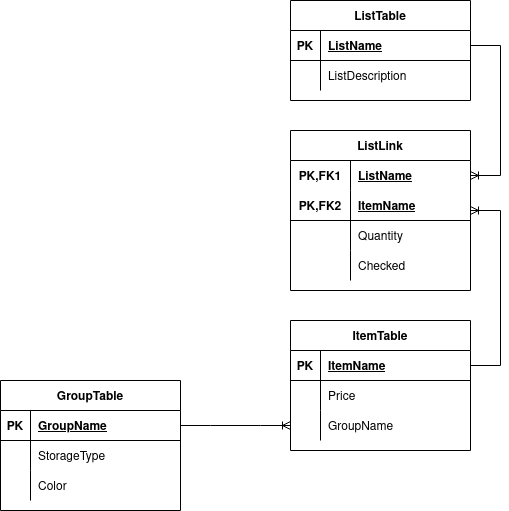

The diagram above was exported from draw.io. Its source (the exported page's mxGraphModel, read from the mxfile embedded in the PNG):
<mxGraphModel dx="2926" dy="1062" grid="1" gridSize="10" guides="1" tooltips="1" connect="1" arrows="1" fold="1" page="1" pageScale="1" pageWidth="850" pageHeight="1100" math="0" shadow="0" extFonts="Permanent Marker^https://fonts.googleapis.com/css?family=Permanent+Marker">
  <root>
    <mxCell id="0" />
    <mxCell id="1" parent="0" />
    <mxCell id="xPuqwI5Jzu7869j1w8s4-1" value="ItemTable" style="shape=table;startSize=30;container=1;collapsible=1;childLayout=tableLayout;fixedRows=1;rowLines=0;fontStyle=1;align=center;resizeLast=1;" vertex="1" parent="1">
      <mxGeometry x="380" y="400" width="180" height="130" as="geometry" />
    </mxCell>
    <mxCell id="xPuqwI5Jzu7869j1w8s4-2" value="" style="shape=tableRow;horizontal=0;startSize=0;swimlaneHead=0;swimlaneBody=0;fillColor=none;collapsible=0;dropTarget=0;points=[[0,0.5],[1,0.5]];portConstraint=eastwest;top=0;left=0;right=0;bottom=1;" vertex="1" parent="xPuqwI5Jzu7869j1w8s4-1">
      <mxGeometry y="30" width="180" height="30" as="geometry" />
    </mxCell>
    <mxCell id="xPuqwI5Jzu7869j1w8s4-3" value="PK" style="shape=partialRectangle;connectable=0;fillColor=none;top=0;left=0;bottom=0;right=0;fontStyle=1;overflow=hidden;" vertex="1" parent="xPuqwI5Jzu7869j1w8s4-2">
      <mxGeometry width="30" height="30" as="geometry">
        <mxRectangle width="30" height="30" as="alternateBounds" />
      </mxGeometry>
    </mxCell>
    <mxCell id="xPuqwI5Jzu7869j1w8s4-4" value="ItemName" style="shape=partialRectangle;connectable=0;fillColor=none;top=0;left=0;bottom=0;right=0;align=left;spacingLeft=6;fontStyle=5;overflow=hidden;" vertex="1" parent="xPuqwI5Jzu7869j1w8s4-2">
      <mxGeometry x="30" width="150" height="30" as="geometry">
        <mxRectangle width="150" height="30" as="alternateBounds" />
      </mxGeometry>
    </mxCell>
    <mxCell id="xPuqwI5Jzu7869j1w8s4-5" value="" style="shape=tableRow;horizontal=0;startSize=0;swimlaneHead=0;swimlaneBody=0;fillColor=none;collapsible=0;dropTarget=0;points=[[0,0.5],[1,0.5]];portConstraint=eastwest;top=0;left=0;right=0;bottom=0;" vertex="1" parent="xPuqwI5Jzu7869j1w8s4-1">
      <mxGeometry y="60" width="180" height="30" as="geometry" />
    </mxCell>
    <mxCell id="xPuqwI5Jzu7869j1w8s4-6" value="" style="shape=partialRectangle;connectable=0;fillColor=none;top=0;left=0;bottom=0;right=0;editable=1;overflow=hidden;" vertex="1" parent="xPuqwI5Jzu7869j1w8s4-5">
      <mxGeometry width="30" height="30" as="geometry">
        <mxRectangle width="30" height="30" as="alternateBounds" />
      </mxGeometry>
    </mxCell>
    <mxCell id="xPuqwI5Jzu7869j1w8s4-7" value="Price" style="shape=partialRectangle;connectable=0;fillColor=none;top=0;left=0;bottom=0;right=0;align=left;spacingLeft=6;overflow=hidden;" vertex="1" parent="xPuqwI5Jzu7869j1w8s4-5">
      <mxGeometry x="30" width="150" height="30" as="geometry">
        <mxRectangle width="150" height="30" as="alternateBounds" />
      </mxGeometry>
    </mxCell>
    <mxCell id="xPuqwI5Jzu7869j1w8s4-8" value="" style="shape=tableRow;horizontal=0;startSize=0;swimlaneHead=0;swimlaneBody=0;fillColor=none;collapsible=0;dropTarget=0;points=[[0,0.5],[1,0.5]];portConstraint=eastwest;top=0;left=0;right=0;bottom=0;" vertex="1" parent="xPuqwI5Jzu7869j1w8s4-1">
      <mxGeometry y="90" width="180" height="30" as="geometry" />
    </mxCell>
    <mxCell id="xPuqwI5Jzu7869j1w8s4-9" value="" style="shape=partialRectangle;connectable=0;fillColor=none;top=0;left=0;bottom=0;right=0;editable=1;overflow=hidden;" vertex="1" parent="xPuqwI5Jzu7869j1w8s4-8">
      <mxGeometry width="30" height="30" as="geometry">
        <mxRectangle width="30" height="30" as="alternateBounds" />
      </mxGeometry>
    </mxCell>
    <mxCell id="xPuqwI5Jzu7869j1w8s4-10" value="GroupName" style="shape=partialRectangle;connectable=0;fillColor=none;top=0;left=0;bottom=0;right=0;align=left;spacingLeft=6;overflow=hidden;" vertex="1" parent="xPuqwI5Jzu7869j1w8s4-8">
      <mxGeometry x="30" width="150" height="30" as="geometry">
        <mxRectangle width="150" height="30" as="alternateBounds" />
      </mxGeometry>
    </mxCell>
    <mxCell id="xPuqwI5Jzu7869j1w8s4-14" value="GroupTable" style="shape=table;startSize=30;container=1;collapsible=1;childLayout=tableLayout;fixedRows=1;rowLines=0;fontStyle=1;align=center;resizeLast=1;" vertex="1" parent="1">
      <mxGeometry x="90" y="460" width="180" height="130" as="geometry" />
    </mxCell>
    <mxCell id="xPuqwI5Jzu7869j1w8s4-15" value="" style="shape=tableRow;horizontal=0;startSize=0;swimlaneHead=0;swimlaneBody=0;fillColor=none;collapsible=0;dropTarget=0;points=[[0,0.5],[1,0.5]];portConstraint=eastwest;top=0;left=0;right=0;bottom=1;" vertex="1" parent="xPuqwI5Jzu7869j1w8s4-14">
      <mxGeometry y="30" width="180" height="30" as="geometry" />
    </mxCell>
    <mxCell id="xPuqwI5Jzu7869j1w8s4-16" value="PK" style="shape=partialRectangle;connectable=0;fillColor=none;top=0;left=0;bottom=0;right=0;fontStyle=1;overflow=hidden;" vertex="1" parent="xPuqwI5Jzu7869j1w8s4-15">
      <mxGeometry width="30" height="30" as="geometry">
        <mxRectangle width="30" height="30" as="alternateBounds" />
      </mxGeometry>
    </mxCell>
    <mxCell id="xPuqwI5Jzu7869j1w8s4-17" value="GroupName" style="shape=partialRectangle;connectable=0;fillColor=none;top=0;left=0;bottom=0;right=0;align=left;spacingLeft=6;fontStyle=5;overflow=hidden;" vertex="1" parent="xPuqwI5Jzu7869j1w8s4-15">
      <mxGeometry x="30" width="150" height="30" as="geometry">
        <mxRectangle width="150" height="30" as="alternateBounds" />
      </mxGeometry>
    </mxCell>
    <mxCell id="xPuqwI5Jzu7869j1w8s4-18" value="" style="shape=tableRow;horizontal=0;startSize=0;swimlaneHead=0;swimlaneBody=0;fillColor=none;collapsible=0;dropTarget=0;points=[[0,0.5],[1,0.5]];portConstraint=eastwest;top=0;left=0;right=0;bottom=0;" vertex="1" parent="xPuqwI5Jzu7869j1w8s4-14">
      <mxGeometry y="60" width="180" height="30" as="geometry" />
    </mxCell>
    <mxCell id="xPuqwI5Jzu7869j1w8s4-19" value="" style="shape=partialRectangle;connectable=0;fillColor=none;top=0;left=0;bottom=0;right=0;editable=1;overflow=hidden;" vertex="1" parent="xPuqwI5Jzu7869j1w8s4-18">
      <mxGeometry width="30" height="30" as="geometry">
        <mxRectangle width="30" height="30" as="alternateBounds" />
      </mxGeometry>
    </mxCell>
    <mxCell id="xPuqwI5Jzu7869j1w8s4-20" value="StorageType" style="shape=partialRectangle;connectable=0;fillColor=none;top=0;left=0;bottom=0;right=0;align=left;spacingLeft=6;overflow=hidden;" vertex="1" parent="xPuqwI5Jzu7869j1w8s4-18">
      <mxGeometry x="30" width="150" height="30" as="geometry">
        <mxRectangle width="150" height="30" as="alternateBounds" />
      </mxGeometry>
    </mxCell>
    <mxCell id="xPuqwI5Jzu7869j1w8s4-21" value="" style="shape=tableRow;horizontal=0;startSize=0;swimlaneHead=0;swimlaneBody=0;fillColor=none;collapsible=0;dropTarget=0;points=[[0,0.5],[1,0.5]];portConstraint=eastwest;top=0;left=0;right=0;bottom=0;" vertex="1" parent="xPuqwI5Jzu7869j1w8s4-14">
      <mxGeometry y="90" width="180" height="30" as="geometry" />
    </mxCell>
    <mxCell id="xPuqwI5Jzu7869j1w8s4-22" value="" style="shape=partialRectangle;connectable=0;fillColor=none;top=0;left=0;bottom=0;right=0;editable=1;overflow=hidden;" vertex="1" parent="xPuqwI5Jzu7869j1w8s4-21">
      <mxGeometry width="30" height="30" as="geometry">
        <mxRectangle width="30" height="30" as="alternateBounds" />
      </mxGeometry>
    </mxCell>
    <mxCell id="xPuqwI5Jzu7869j1w8s4-23" value="Color" style="shape=partialRectangle;connectable=0;fillColor=none;top=0;left=0;bottom=0;right=0;align=left;spacingLeft=6;overflow=hidden;" vertex="1" parent="xPuqwI5Jzu7869j1w8s4-21">
      <mxGeometry x="30" width="150" height="30" as="geometry">
        <mxRectangle width="150" height="30" as="alternateBounds" />
      </mxGeometry>
    </mxCell>
    <mxCell id="xPuqwI5Jzu7869j1w8s4-27" value="" style="edgeStyle=entityRelationEdgeStyle;fontSize=12;html=1;endArrow=ERoneToMany;rounded=0;exitX=1;exitY=0.5;exitDx=0;exitDy=0;entryX=0;entryY=0.5;entryDx=0;entryDy=0;" edge="1" parent="1" source="xPuqwI5Jzu7869j1w8s4-15" target="xPuqwI5Jzu7869j1w8s4-8">
      <mxGeometry width="100" height="100" relative="1" as="geometry">
        <mxPoint x="370" y="590" as="sourcePoint" />
        <mxPoint x="470" y="490" as="targetPoint" />
      </mxGeometry>
    </mxCell>
    <mxCell id="xPuqwI5Jzu7869j1w8s4-28" value="ListTable" style="shape=table;startSize=30;container=1;collapsible=1;childLayout=tableLayout;fixedRows=1;rowLines=0;fontStyle=1;align=center;resizeLast=1;" vertex="1" parent="1">
      <mxGeometry x="380" y="80" width="180" height="100" as="geometry" />
    </mxCell>
    <mxCell id="xPuqwI5Jzu7869j1w8s4-29" value="" style="shape=tableRow;horizontal=0;startSize=0;swimlaneHead=0;swimlaneBody=0;fillColor=none;collapsible=0;dropTarget=0;points=[[0,0.5],[1,0.5]];portConstraint=eastwest;top=0;left=0;right=0;bottom=1;" vertex="1" parent="xPuqwI5Jzu7869j1w8s4-28">
      <mxGeometry y="30" width="180" height="30" as="geometry" />
    </mxCell>
    <mxCell id="xPuqwI5Jzu7869j1w8s4-30" value="PK" style="shape=partialRectangle;connectable=0;fillColor=none;top=0;left=0;bottom=0;right=0;fontStyle=1;overflow=hidden;" vertex="1" parent="xPuqwI5Jzu7869j1w8s4-29">
      <mxGeometry width="30" height="30" as="geometry">
        <mxRectangle width="30" height="30" as="alternateBounds" />
      </mxGeometry>
    </mxCell>
    <mxCell id="xPuqwI5Jzu7869j1w8s4-31" value="ListName" style="shape=partialRectangle;connectable=0;fillColor=none;top=0;left=0;bottom=0;right=0;align=left;spacingLeft=6;fontStyle=5;overflow=hidden;" vertex="1" parent="xPuqwI5Jzu7869j1w8s4-29">
      <mxGeometry x="30" width="150" height="30" as="geometry">
        <mxRectangle width="150" height="30" as="alternateBounds" />
      </mxGeometry>
    </mxCell>
    <mxCell id="xPuqwI5Jzu7869j1w8s4-32" value="" style="shape=tableRow;horizontal=0;startSize=0;swimlaneHead=0;swimlaneBody=0;fillColor=none;collapsible=0;dropTarget=0;points=[[0,0.5],[1,0.5]];portConstraint=eastwest;top=0;left=0;right=0;bottom=0;" vertex="1" parent="xPuqwI5Jzu7869j1w8s4-28">
      <mxGeometry y="60" width="180" height="30" as="geometry" />
    </mxCell>
    <mxCell id="xPuqwI5Jzu7869j1w8s4-33" value="" style="shape=partialRectangle;connectable=0;fillColor=none;top=0;left=0;bottom=0;right=0;editable=1;overflow=hidden;" vertex="1" parent="xPuqwI5Jzu7869j1w8s4-32">
      <mxGeometry width="30" height="30" as="geometry">
        <mxRectangle width="30" height="30" as="alternateBounds" />
      </mxGeometry>
    </mxCell>
    <mxCell id="xPuqwI5Jzu7869j1w8s4-34" value="ListDescription" style="shape=partialRectangle;connectable=0;fillColor=none;top=0;left=0;bottom=0;right=0;align=left;spacingLeft=6;overflow=hidden;" vertex="1" parent="xPuqwI5Jzu7869j1w8s4-32">
      <mxGeometry x="30" width="150" height="30" as="geometry">
        <mxRectangle width="150" height="30" as="alternateBounds" />
      </mxGeometry>
    </mxCell>
    <mxCell id="xPuqwI5Jzu7869j1w8s4-54" value="ListLink" style="shape=table;startSize=30;container=1;collapsible=1;childLayout=tableLayout;fixedRows=1;rowLines=0;fontStyle=1;align=center;resizeLast=1;" vertex="1" parent="1">
      <mxGeometry x="380" y="210" width="180" height="160" as="geometry" />
    </mxCell>
    <mxCell id="xPuqwI5Jzu7869j1w8s4-55" value="" style="shape=tableRow;horizontal=0;startSize=0;swimlaneHead=0;swimlaneBody=0;fillColor=none;collapsible=0;dropTarget=0;points=[[0,0.5],[1,0.5]];portConstraint=eastwest;top=0;left=0;right=0;bottom=0;" vertex="1" parent="xPuqwI5Jzu7869j1w8s4-54">
      <mxGeometry y="30" width="180" height="30" as="geometry" />
    </mxCell>
    <mxCell id="xPuqwI5Jzu7869j1w8s4-56" value="PK,FK1" style="shape=partialRectangle;connectable=0;fillColor=none;top=0;left=0;bottom=0;right=0;fontStyle=1;overflow=hidden;" vertex="1" parent="xPuqwI5Jzu7869j1w8s4-55">
      <mxGeometry width="60" height="30" as="geometry">
        <mxRectangle width="60" height="30" as="alternateBounds" />
      </mxGeometry>
    </mxCell>
    <mxCell id="xPuqwI5Jzu7869j1w8s4-57" value="ListName" style="shape=partialRectangle;connectable=0;fillColor=none;top=0;left=0;bottom=0;right=0;align=left;spacingLeft=6;fontStyle=5;overflow=hidden;" vertex="1" parent="xPuqwI5Jzu7869j1w8s4-55">
      <mxGeometry x="60" width="120" height="30" as="geometry">
        <mxRectangle width="120" height="30" as="alternateBounds" />
      </mxGeometry>
    </mxCell>
    <mxCell id="xPuqwI5Jzu7869j1w8s4-58" value="" style="shape=tableRow;horizontal=0;startSize=0;swimlaneHead=0;swimlaneBody=0;fillColor=none;collapsible=0;dropTarget=0;points=[[0,0.5],[1,0.5]];portConstraint=eastwest;top=0;left=0;right=0;bottom=1;" vertex="1" parent="xPuqwI5Jzu7869j1w8s4-54">
      <mxGeometry y="60" width="180" height="30" as="geometry" />
    </mxCell>
    <mxCell id="xPuqwI5Jzu7869j1w8s4-59" value="PK,FK2" style="shape=partialRectangle;connectable=0;fillColor=none;top=0;left=0;bottom=0;right=0;fontStyle=1;overflow=hidden;" vertex="1" parent="xPuqwI5Jzu7869j1w8s4-58">
      <mxGeometry width="60" height="30" as="geometry">
        <mxRectangle width="60" height="30" as="alternateBounds" />
      </mxGeometry>
    </mxCell>
    <mxCell id="xPuqwI5Jzu7869j1w8s4-60" value="ItemName" style="shape=partialRectangle;connectable=0;fillColor=none;top=0;left=0;bottom=0;right=0;align=left;spacingLeft=6;fontStyle=5;overflow=hidden;" vertex="1" parent="xPuqwI5Jzu7869j1w8s4-58">
      <mxGeometry x="60" width="120" height="30" as="geometry">
        <mxRectangle width="120" height="30" as="alternateBounds" />
      </mxGeometry>
    </mxCell>
    <mxCell id="xPuqwI5Jzu7869j1w8s4-61" value="" style="shape=tableRow;horizontal=0;startSize=0;swimlaneHead=0;swimlaneBody=0;fillColor=none;collapsible=0;dropTarget=0;points=[[0,0.5],[1,0.5]];portConstraint=eastwest;top=0;left=0;right=0;bottom=0;" vertex="1" parent="xPuqwI5Jzu7869j1w8s4-54">
      <mxGeometry y="90" width="180" height="30" as="geometry" />
    </mxCell>
    <mxCell id="xPuqwI5Jzu7869j1w8s4-62" value="" style="shape=partialRectangle;connectable=0;fillColor=none;top=0;left=0;bottom=0;right=0;editable=1;overflow=hidden;" vertex="1" parent="xPuqwI5Jzu7869j1w8s4-61">
      <mxGeometry width="60" height="30" as="geometry">
        <mxRectangle width="60" height="30" as="alternateBounds" />
      </mxGeometry>
    </mxCell>
    <mxCell id="xPuqwI5Jzu7869j1w8s4-63" value="Quantity" style="shape=partialRectangle;connectable=0;fillColor=none;top=0;left=0;bottom=0;right=0;align=left;spacingLeft=6;overflow=hidden;" vertex="1" parent="xPuqwI5Jzu7869j1w8s4-61">
      <mxGeometry x="60" width="120" height="30" as="geometry">
        <mxRectangle width="120" height="30" as="alternateBounds" />
      </mxGeometry>
    </mxCell>
    <mxCell id="xPuqwI5Jzu7869j1w8s4-64" value="" style="shape=tableRow;horizontal=0;startSize=0;swimlaneHead=0;swimlaneBody=0;fillColor=none;collapsible=0;dropTarget=0;points=[[0,0.5],[1,0.5]];portConstraint=eastwest;top=0;left=0;right=0;bottom=0;" vertex="1" parent="xPuqwI5Jzu7869j1w8s4-54">
      <mxGeometry y="120" width="180" height="30" as="geometry" />
    </mxCell>
    <mxCell id="xPuqwI5Jzu7869j1w8s4-65" value="" style="shape=partialRectangle;connectable=0;fillColor=none;top=0;left=0;bottom=0;right=0;editable=1;overflow=hidden;" vertex="1" parent="xPuqwI5Jzu7869j1w8s4-64">
      <mxGeometry width="60" height="30" as="geometry">
        <mxRectangle width="60" height="30" as="alternateBounds" />
      </mxGeometry>
    </mxCell>
    <mxCell id="xPuqwI5Jzu7869j1w8s4-66" value="Checked" style="shape=partialRectangle;connectable=0;fillColor=none;top=0;left=0;bottom=0;right=0;align=left;spacingLeft=6;overflow=hidden;" vertex="1" parent="xPuqwI5Jzu7869j1w8s4-64">
      <mxGeometry x="60" width="120" height="30" as="geometry">
        <mxRectangle width="120" height="30" as="alternateBounds" />
      </mxGeometry>
    </mxCell>
    <mxCell id="xPuqwI5Jzu7869j1w8s4-67" value="" style="edgeStyle=entityRelationEdgeStyle;fontSize=12;html=1;endArrow=ERoneToMany;rounded=0;exitX=1;exitY=0.5;exitDx=0;exitDy=0;entryX=1;entryY=0.5;entryDx=0;entryDy=0;" edge="1" parent="1" source="xPuqwI5Jzu7869j1w8s4-2" target="xPuqwI5Jzu7869j1w8s4-54">
      <mxGeometry width="100" height="100" relative="1" as="geometry">
        <mxPoint x="640" y="380" as="sourcePoint" />
        <mxPoint x="840" y="390" as="targetPoint" />
      </mxGeometry>
    </mxCell>
    <mxCell id="xPuqwI5Jzu7869j1w8s4-68" value="" style="edgeStyle=entityRelationEdgeStyle;fontSize=12;html=1;endArrow=ERoneToMany;rounded=0;exitX=1;exitY=0.5;exitDx=0;exitDy=0;entryX=1;entryY=0.5;entryDx=0;entryDy=0;" edge="1" parent="1" source="xPuqwI5Jzu7869j1w8s4-29" target="xPuqwI5Jzu7869j1w8s4-55">
      <mxGeometry width="100" height="100" relative="1" as="geometry">
        <mxPoint x="370" y="320" as="sourcePoint" />
        <mxPoint x="470" y="220" as="targetPoint" />
      </mxGeometry>
    </mxCell>
  </root>
</mxGraphModel>